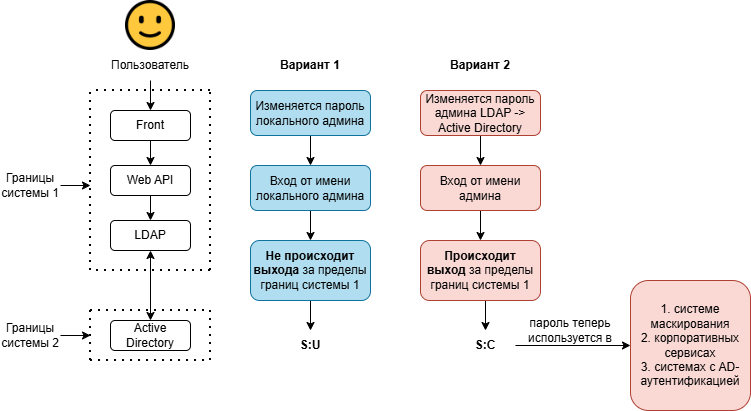

The diagram above was exported from draw.io. Its source (the exported page's mxGraphModel, read from the mxfile embedded in the PNG):
<mxGraphModel dx="1022" dy="660" grid="1" gridSize="10" guides="1" tooltips="1" connect="1" arrows="1" fold="1" page="1" pageScale="1" pageWidth="827" pageHeight="1169" math="0" shadow="0">
  <root>
    <mxCell id="0" />
    <mxCell id="1" parent="0" />
    <mxCell id="JTAmIkTy2YzCEpLvmgRZ-4" parent="1" style="shape=image;verticalLabelPosition=bottom;labelBackgroundColor=default;verticalAlign=top;aspect=fixed;imageAspect=0;image=data:image/png,(base64 omitted: 15280 chars);" value="" vertex="1">
      <mxGeometry height="50" width="50" x="165" y="240" as="geometry" />
    </mxCell>
    <mxCell id="JTAmIkTy2YzCEpLvmgRZ-26" edge="1" parent="1" source="JTAmIkTy2YzCEpLvmgRZ-21" style="edgeStyle=orthogonalEdgeStyle;rounded=0;orthogonalLoop=1;jettySize=auto;html=1;exitX=0.5;exitY=1;exitDx=0;exitDy=0;entryX=0.5;entryY=0;entryDx=0;entryDy=0;" target="JTAmIkTy2YzCEpLvmgRZ-22">
      <mxGeometry relative="1" as="geometry" />
    </mxCell>
    <mxCell id="JTAmIkTy2YzCEpLvmgRZ-21" parent="1" style="text;html=1;whiteSpace=wrap;strokeColor=none;fillColor=none;align=center;verticalAlign=middle;rounded=0;" value="Пользователь" vertex="1">
      <mxGeometry height="30" width="60" x="160" y="290" as="geometry" />
    </mxCell>
    <mxCell id="JTAmIkTy2YzCEpLvmgRZ-27" edge="1" parent="1" source="JTAmIkTy2YzCEpLvmgRZ-22" style="edgeStyle=orthogonalEdgeStyle;rounded=0;orthogonalLoop=1;jettySize=auto;html=1;exitX=0.5;exitY=1;exitDx=0;exitDy=0;entryX=0.5;entryY=0;entryDx=0;entryDy=0;" target="JTAmIkTy2YzCEpLvmgRZ-23">
      <mxGeometry relative="1" as="geometry" />
    </mxCell>
    <mxCell id="JTAmIkTy2YzCEpLvmgRZ-22" parent="1" style="rounded=1;whiteSpace=wrap;html=1;" value="Front" vertex="1">
      <mxGeometry height="30" width="80" x="150" y="350" as="geometry" />
    </mxCell>
    <mxCell id="JTAmIkTy2YzCEpLvmgRZ-28" edge="1" parent="1" source="JTAmIkTy2YzCEpLvmgRZ-23" style="edgeStyle=orthogonalEdgeStyle;rounded=0;orthogonalLoop=1;jettySize=auto;html=1;exitX=0.5;exitY=1;exitDx=0;exitDy=0;" target="JTAmIkTy2YzCEpLvmgRZ-24">
      <mxGeometry relative="1" as="geometry" />
    </mxCell>
    <mxCell id="JTAmIkTy2YzCEpLvmgRZ-23" parent="1" style="rounded=1;whiteSpace=wrap;html=1;" value="Web API" vertex="1">
      <mxGeometry height="30" width="80" x="150" y="405" as="geometry" />
    </mxCell>
    <mxCell id="JTAmIkTy2YzCEpLvmgRZ-29" edge="1" parent="1" source="JTAmIkTy2YzCEpLvmgRZ-24" style="edgeStyle=orthogonalEdgeStyle;rounded=0;orthogonalLoop=1;jettySize=auto;html=1;exitX=0.5;exitY=1;exitDx=0;exitDy=0;entryX=0.5;entryY=0;entryDx=0;entryDy=0;startArrow=classic;startFill=1;" target="JTAmIkTy2YzCEpLvmgRZ-25">
      <mxGeometry relative="1" as="geometry" />
    </mxCell>
    <mxCell id="JTAmIkTy2YzCEpLvmgRZ-24" parent="1" style="rounded=1;whiteSpace=wrap;html=1;" value="LDAP" vertex="1">
      <mxGeometry height="30" width="80" x="150" y="460" as="geometry" />
    </mxCell>
    <mxCell id="JTAmIkTy2YzCEpLvmgRZ-25" parent="1" style="rounded=1;whiteSpace=wrap;html=1;" value="Active Directory" vertex="1">
      <mxGeometry height="30" width="80" x="150" y="560" as="geometry" />
    </mxCell>
    <mxCell id="JTAmIkTy2YzCEpLvmgRZ-31" edge="1" parent="1" style="endArrow=none;dashed=1;html=1;dashPattern=1 3;strokeWidth=2;rounded=0;" value="">
      <mxGeometry height="50" relative="1" width="50" as="geometry">
        <mxPoint x="130" y="510" as="sourcePoint" />
        <mxPoint x="130" y="330" as="targetPoint" />
      </mxGeometry>
    </mxCell>
    <mxCell id="JTAmIkTy2YzCEpLvmgRZ-32" edge="1" parent="1" style="endArrow=none;dashed=1;html=1;dashPattern=1 3;strokeWidth=2;rounded=0;" value="">
      <mxGeometry height="50" relative="1" width="50" as="geometry">
        <mxPoint x="250" y="510" as="sourcePoint" />
        <mxPoint x="250" y="330" as="targetPoint" />
      </mxGeometry>
    </mxCell>
    <mxCell id="JTAmIkTy2YzCEpLvmgRZ-33" edge="1" parent="1" style="endArrow=none;dashed=1;html=1;dashPattern=1 3;strokeWidth=2;rounded=0;" value="">
      <mxGeometry height="50" relative="1" width="50" as="geometry">
        <mxPoint x="250" y="330" as="sourcePoint" />
        <mxPoint x="130" y="330" as="targetPoint" />
      </mxGeometry>
    </mxCell>
    <mxCell id="JTAmIkTy2YzCEpLvmgRZ-34" edge="1" parent="1" style="endArrow=none;dashed=1;html=1;dashPattern=1 3;strokeWidth=2;rounded=0;" value="">
      <mxGeometry height="50" relative="1" width="50" as="geometry">
        <mxPoint x="250" y="510" as="sourcePoint" />
        <mxPoint x="130" y="510" as="targetPoint" />
      </mxGeometry>
    </mxCell>
    <mxCell id="JTAmIkTy2YzCEpLvmgRZ-38" edge="1" parent="1" source="JTAmIkTy2YzCEpLvmgRZ-35" style="edgeStyle=orthogonalEdgeStyle;rounded=0;orthogonalLoop=1;jettySize=auto;html=1;exitX=1;exitY=0.5;exitDx=0;exitDy=0;">
      <mxGeometry relative="1" as="geometry">
        <mxPoint x="130" y="425" as="targetPoint" />
      </mxGeometry>
    </mxCell>
    <mxCell id="JTAmIkTy2YzCEpLvmgRZ-35" parent="1" style="text;html=1;whiteSpace=wrap;strokeColor=none;fillColor=none;align=center;verticalAlign=middle;rounded=0;" value="Границы системы 1" vertex="1">
      <mxGeometry height="30" width="60" x="40" y="410" as="geometry" />
    </mxCell>
    <mxCell id="JTAmIkTy2YzCEpLvmgRZ-37" parent="1" style="text;html=1;whiteSpace=wrap;strokeColor=none;fillColor=none;align=center;verticalAlign=middle;rounded=0;" value="&lt;b&gt;Вариант 1&lt;/b&gt;" vertex="1">
      <mxGeometry height="30" width="120" x="290" y="290" as="geometry" />
    </mxCell>
    <mxCell id="JTAmIkTy2YzCEpLvmgRZ-43" edge="1" parent="1" source="JTAmIkTy2YzCEpLvmgRZ-39" style="edgeStyle=orthogonalEdgeStyle;rounded=0;orthogonalLoop=1;jettySize=auto;html=1;exitX=0.5;exitY=1;exitDx=0;exitDy=0;" target="JTAmIkTy2YzCEpLvmgRZ-40">
      <mxGeometry relative="1" as="geometry" />
    </mxCell>
    <mxCell id="JTAmIkTy2YzCEpLvmgRZ-39" parent="1" style="rounded=1;whiteSpace=wrap;html=1;fillColor=#b1ddf0;strokeColor=#10739e;" value="Изменяется пароль локального админа" vertex="1">
      <mxGeometry height="45" width="120" x="290" y="330" as="geometry" />
    </mxCell>
    <mxCell id="JTAmIkTy2YzCEpLvmgRZ-42" edge="1" parent="1" source="JTAmIkTy2YzCEpLvmgRZ-40" style="edgeStyle=orthogonalEdgeStyle;rounded=0;orthogonalLoop=1;jettySize=auto;html=1;exitX=0.5;exitY=1;exitDx=0;exitDy=0;entryX=0.5;entryY=0;entryDx=0;entryDy=0;" target="JTAmIkTy2YzCEpLvmgRZ-41">
      <mxGeometry relative="1" as="geometry" />
    </mxCell>
    <mxCell id="JTAmIkTy2YzCEpLvmgRZ-40" parent="1" style="rounded=1;whiteSpace=wrap;html=1;fillColor=#b1ddf0;strokeColor=#10739e;" value="Вход от имени локального админа" vertex="1">
      <mxGeometry height="45" width="120" x="290" y="405" as="geometry" />
    </mxCell>
    <mxCell id="JTAmIkTy2YzCEpLvmgRZ-44" edge="1" parent="1" source="JTAmIkTy2YzCEpLvmgRZ-41" style="edgeStyle=orthogonalEdgeStyle;rounded=0;orthogonalLoop=1;jettySize=auto;html=1;exitX=0.5;exitY=1;exitDx=0;exitDy=0;">
      <mxGeometry relative="1" as="geometry">
        <mxPoint x="350" y="570" as="targetPoint" />
      </mxGeometry>
    </mxCell>
    <mxCell id="JTAmIkTy2YzCEpLvmgRZ-41" parent="1" style="rounded=1;whiteSpace=wrap;html=1;fillColor=#b1ddf0;strokeColor=#10739e;" value="&lt;b&gt;Не происходит выхода &lt;/b&gt;за пределы границ системы 1" vertex="1">
      <mxGeometry height="60" width="120" x="290" y="480" as="geometry" />
    </mxCell>
    <mxCell id="JTAmIkTy2YzCEpLvmgRZ-45" parent="1" style="text;html=1;whiteSpace=wrap;strokeColor=none;fillColor=none;align=center;verticalAlign=middle;rounded=0;" value="&lt;b&gt;S:U&lt;/b&gt;" vertex="1">
      <mxGeometry height="30" width="60" x="320" y="570" as="geometry" />
    </mxCell>
    <mxCell id="JTAmIkTy2YzCEpLvmgRZ-46" parent="1" style="text;html=1;whiteSpace=wrap;strokeColor=none;fillColor=none;align=center;verticalAlign=middle;rounded=0;" value="&lt;b&gt;Вариант 2&lt;/b&gt;" vertex="1">
      <mxGeometry height="30" width="120" x="460" y="290" as="geometry" />
    </mxCell>
    <mxCell id="JTAmIkTy2YzCEpLvmgRZ-47" edge="1" parent="1" source="JTAmIkTy2YzCEpLvmgRZ-48" style="edgeStyle=orthogonalEdgeStyle;rounded=0;orthogonalLoop=1;jettySize=auto;html=1;exitX=0.5;exitY=1;exitDx=0;exitDy=0;" target="JTAmIkTy2YzCEpLvmgRZ-50">
      <mxGeometry relative="1" as="geometry" />
    </mxCell>
    <mxCell id="JTAmIkTy2YzCEpLvmgRZ-48" parent="1" style="rounded=1;whiteSpace=wrap;html=1;fillColor=#fad9d5;strokeColor=#ae4132;" value="Изменяется пароль админа LDAP -&amp;gt; Active Directory" vertex="1">
      <mxGeometry height="45" width="120" x="460" y="330" as="geometry" />
    </mxCell>
    <mxCell id="JTAmIkTy2YzCEpLvmgRZ-49" edge="1" parent="1" source="JTAmIkTy2YzCEpLvmgRZ-50" style="edgeStyle=orthogonalEdgeStyle;rounded=0;orthogonalLoop=1;jettySize=auto;html=1;exitX=0.5;exitY=1;exitDx=0;exitDy=0;entryX=0.5;entryY=0;entryDx=0;entryDy=0;" target="JTAmIkTy2YzCEpLvmgRZ-52">
      <mxGeometry relative="1" as="geometry" />
    </mxCell>
    <mxCell id="JTAmIkTy2YzCEpLvmgRZ-50" parent="1" style="rounded=1;whiteSpace=wrap;html=1;fillColor=#fad9d5;strokeColor=#ae4132;" value="Вход от имени админа" vertex="1">
      <mxGeometry height="45" width="120" x="460" y="405" as="geometry" />
    </mxCell>
    <mxCell id="JTAmIkTy2YzCEpLvmgRZ-51" edge="1" parent="1" source="JTAmIkTy2YzCEpLvmgRZ-52" style="edgeStyle=orthogonalEdgeStyle;rounded=0;orthogonalLoop=1;jettySize=auto;html=1;exitX=0.5;exitY=1;exitDx=0;exitDy=0;">
      <mxGeometry relative="1" as="geometry">
        <mxPoint x="520" y="540" as="targetPoint" />
      </mxGeometry>
    </mxCell>
    <mxCell id="JTAmIkTy2YzCEpLvmgRZ-67" edge="1" parent="1" source="JTAmIkTy2YzCEpLvmgRZ-52" style="edgeStyle=orthogonalEdgeStyle;rounded=0;orthogonalLoop=1;jettySize=auto;html=1;exitX=0.5;exitY=1;exitDx=0;exitDy=0;entryX=0.5;entryY=0;entryDx=0;entryDy=0;" target="JTAmIkTy2YzCEpLvmgRZ-53">
      <mxGeometry relative="1" as="geometry" />
    </mxCell>
    <mxCell id="JTAmIkTy2YzCEpLvmgRZ-52" parent="1" style="rounded=1;whiteSpace=wrap;html=1;fillColor=#fad9d5;strokeColor=#ae4132;" value="&lt;b&gt;Происходит выход&amp;nbsp;&lt;/b&gt;за пределы границ системы 1" vertex="1">
      <mxGeometry height="60" width="120" x="460" y="480" as="geometry" />
    </mxCell>
    <mxCell id="JTAmIkTy2YzCEpLvmgRZ-55" edge="1" parent="1" source="JTAmIkTy2YzCEpLvmgRZ-53" style="edgeStyle=orthogonalEdgeStyle;rounded=0;orthogonalLoop=1;jettySize=auto;html=1;exitX=1;exitY=0.5;exitDx=0;exitDy=0;entryX=0;entryY=0.5;entryDx=0;entryDy=0;" target="JTAmIkTy2YzCEpLvmgRZ-56">
      <mxGeometry relative="1" as="geometry">
        <mxPoint x="640" y="555" as="targetPoint" />
      </mxGeometry>
    </mxCell>
    <mxCell id="JTAmIkTy2YzCEpLvmgRZ-53" parent="1" style="text;html=1;whiteSpace=wrap;strokeColor=none;fillColor=none;align=center;verticalAlign=middle;rounded=0;" value="&lt;b&gt;S:C&lt;/b&gt;" vertex="1">
      <mxGeometry height="30" width="60" x="495" y="570" as="geometry" />
    </mxCell>
    <mxCell id="JTAmIkTy2YzCEpLvmgRZ-56" parent="1" style="rounded=1;whiteSpace=wrap;html=1;fillColor=#fad9d5;strokeColor=#ae4132;" value="1. системе маскирования&lt;div&gt;2. корпоративных сервисах&lt;/div&gt;&lt;div&gt;3. системах с AD-аутентификацией&lt;/div&gt;" vertex="1">
      <mxGeometry height="130" width="120" x="670" y="520" as="geometry" />
    </mxCell>
    <mxCell id="JTAmIkTy2YzCEpLvmgRZ-57" parent="1" style="text;html=1;whiteSpace=wrap;strokeColor=none;fillColor=none;align=center;verticalAlign=middle;rounded=0;" value="пароль теперь используется в" vertex="1">
      <mxGeometry height="30" width="120" x="550" y="555" as="geometry" />
    </mxCell>
    <mxCell id="JTAmIkTy2YzCEpLvmgRZ-60" edge="1" parent="1" style="endArrow=none;dashed=1;html=1;dashPattern=1 3;strokeWidth=2;rounded=0;" value="">
      <mxGeometry height="50" relative="1" width="50" as="geometry">
        <mxPoint x="130" y="550" as="sourcePoint" />
        <mxPoint x="250" y="550" as="targetPoint" />
      </mxGeometry>
    </mxCell>
    <mxCell id="JTAmIkTy2YzCEpLvmgRZ-61" edge="1" parent="1" style="endArrow=none;dashed=1;html=1;dashPattern=1 3;strokeWidth=2;rounded=0;" value="">
      <mxGeometry height="50" relative="1" width="50" as="geometry">
        <mxPoint x="130" y="600" as="sourcePoint" />
        <mxPoint x="250" y="600" as="targetPoint" />
      </mxGeometry>
    </mxCell>
    <mxCell id="JTAmIkTy2YzCEpLvmgRZ-63" edge="1" parent="1" style="endArrow=none;dashed=1;html=1;dashPattern=1 3;strokeWidth=2;rounded=0;" value="">
      <mxGeometry height="50" relative="1" width="50" as="geometry">
        <mxPoint x="130" y="550" as="sourcePoint" />
        <mxPoint x="130" y="600" as="targetPoint" />
      </mxGeometry>
    </mxCell>
    <mxCell id="JTAmIkTy2YzCEpLvmgRZ-64" edge="1" parent="1" style="endArrow=none;dashed=1;html=1;dashPattern=1 3;strokeWidth=2;rounded=0;" value="">
      <mxGeometry height="50" relative="1" width="50" as="geometry">
        <mxPoint x="250" y="550" as="sourcePoint" />
        <mxPoint x="250" y="600" as="targetPoint" />
      </mxGeometry>
    </mxCell>
    <mxCell id="JTAmIkTy2YzCEpLvmgRZ-65" edge="1" parent="1" source="JTAmIkTy2YzCEpLvmgRZ-66" style="edgeStyle=orthogonalEdgeStyle;rounded=0;orthogonalLoop=1;jettySize=auto;html=1;exitX=1;exitY=0.5;exitDx=0;exitDy=0;">
      <mxGeometry relative="1" as="geometry">
        <mxPoint x="130" y="575" as="targetPoint" />
      </mxGeometry>
    </mxCell>
    <mxCell id="JTAmIkTy2YzCEpLvmgRZ-66" parent="1" style="text;html=1;whiteSpace=wrap;strokeColor=none;fillColor=none;align=center;verticalAlign=middle;rounded=0;" value="Границы системы 2" vertex="1">
      <mxGeometry height="30" width="60" x="40" y="560" as="geometry" />
    </mxCell>
  </root>
</mxGraphModel>